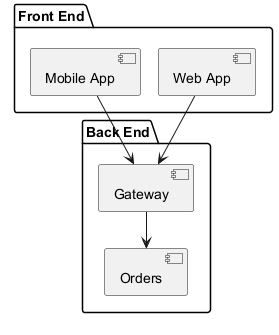

The diagram above was rendered by PlantUML. Its source (embedded in the PNG):
@startuml
package "Front End" {
  [Web App]
  [Mobile App]
}
package "Back End" {
  [Gateway]
  [Orders]
}
[Web App] --> [Gateway]
[Mobile App] --> [Gateway]
[Gateway] --> [Orders]
@enduml